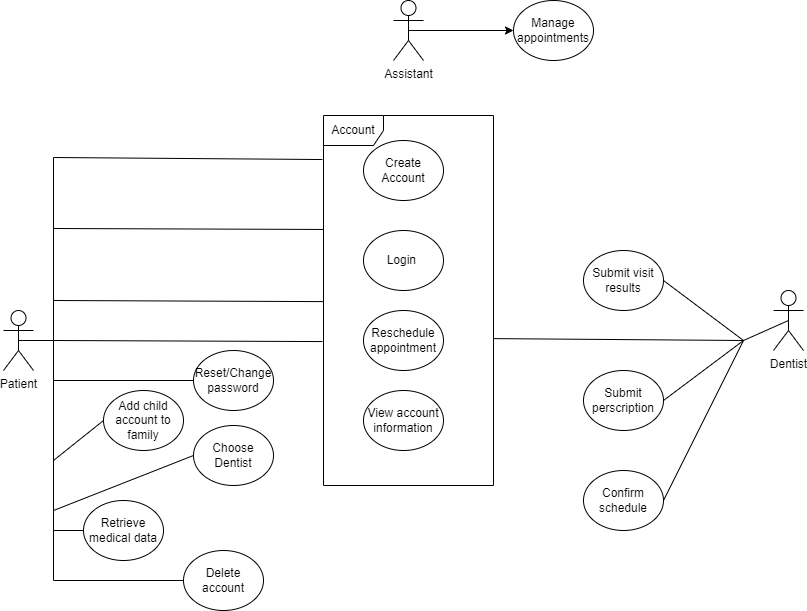

The diagram above was exported from draw.io. Its source (the exported page's mxGraphModel, read from the mxfile embedded in the PNG):
<mxGraphModel dx="1434" dy="796" grid="1" gridSize="10" guides="1" tooltips="1" connect="1" arrows="1" fold="1" page="1" pageScale="1" pageWidth="850" pageHeight="1100" math="0" shadow="0">
  <root>
    <mxCell id="0" />
    <mxCell id="1" parent="0" />
    <mxCell id="thuCqAylMoTdYlewowxu-3" value="Patient&lt;br&gt;" style="shape=umlActor;verticalLabelPosition=bottom;verticalAlign=top;html=1;" vertex="1" parent="1">
      <mxGeometry x="20" y="410" width="30" height="60" as="geometry" />
    </mxCell>
    <mxCell id="thuCqAylMoTdYlewowxu-5" value="Create Account" style="ellipse;whiteSpace=wrap;html=1;" vertex="1" parent="1">
      <mxGeometry x="380" y="240" width="80" height="60" as="geometry" />
    </mxCell>
    <mxCell id="thuCqAylMoTdYlewowxu-6" value="View account information" style="ellipse;whiteSpace=wrap;html=1;" vertex="1" parent="1">
      <mxGeometry x="380" y="490" width="80" height="60" as="geometry" />
    </mxCell>
    <mxCell id="thuCqAylMoTdYlewowxu-7" value="Login&amp;nbsp;" style="ellipse;whiteSpace=wrap;html=1;" vertex="1" parent="1">
      <mxGeometry x="380" y="330" width="80" height="60" as="geometry" />
    </mxCell>
    <mxCell id="thuCqAylMoTdYlewowxu-10" value="Reset/Change password" style="ellipse;whiteSpace=wrap;html=1;" vertex="1" parent="1">
      <mxGeometry x="210" y="450" width="80" height="60" as="geometry" />
    </mxCell>
    <mxCell id="thuCqAylMoTdYlewowxu-11" value="Add child account to family" style="ellipse;whiteSpace=wrap;html=1;" vertex="1" parent="1">
      <mxGeometry x="120" y="490" width="80" height="60" as="geometry" />
    </mxCell>
    <mxCell id="thuCqAylMoTdYlewowxu-13" value="Retrieve medical data" style="ellipse;whiteSpace=wrap;html=1;" vertex="1" parent="1">
      <mxGeometry x="100" y="600" width="80" height="60" as="geometry" />
    </mxCell>
    <mxCell id="thuCqAylMoTdYlewowxu-17" value="" style="endArrow=none;html=1;rounded=0;entryX=-0.006;entryY=0.119;entryDx=0;entryDy=0;entryPerimeter=0;" edge="1" parent="1" target="thuCqAylMoTdYlewowxu-53">
      <mxGeometry width="50" height="50" relative="1" as="geometry">
        <mxPoint x="70" y="400" as="sourcePoint" />
        <mxPoint x="120" y="350" as="targetPoint" />
        <Array as="points">
          <mxPoint x="70" y="257" />
        </Array>
      </mxGeometry>
    </mxCell>
    <mxCell id="thuCqAylMoTdYlewowxu-18" value="" style="endArrow=none;html=1;rounded=0;entryX=0;entryY=0.308;entryDx=0;entryDy=0;entryPerimeter=0;" edge="1" parent="1" target="thuCqAylMoTdYlewowxu-53">
      <mxGeometry width="50" height="50" relative="1" as="geometry">
        <mxPoint x="70" y="400" as="sourcePoint" />
        <mxPoint x="129" y="281" as="targetPoint" />
        <Array as="points">
          <mxPoint x="70" y="328" />
        </Array>
      </mxGeometry>
    </mxCell>
    <mxCell id="thuCqAylMoTdYlewowxu-19" value="" style="endArrow=none;html=1;rounded=0;entryX=0;entryY=0.503;entryDx=0;entryDy=0;entryPerimeter=0;" edge="1" parent="1" target="thuCqAylMoTdYlewowxu-53">
      <mxGeometry width="50" height="50" relative="1" as="geometry">
        <mxPoint x="70" y="400" as="sourcePoint" />
        <mxPoint x="130" y="400" as="targetPoint" />
      </mxGeometry>
    </mxCell>
    <mxCell id="thuCqAylMoTdYlewowxu-20" value="" style="endArrow=none;html=1;rounded=0;entryX=0;entryY=0.5;entryDx=0;entryDy=0;" edge="1" parent="1" target="thuCqAylMoTdYlewowxu-10">
      <mxGeometry width="50" height="50" relative="1" as="geometry">
        <mxPoint x="70" y="400" as="sourcePoint" />
        <mxPoint x="70" y="480" as="targetPoint" />
        <Array as="points">
          <mxPoint x="70" y="480" />
        </Array>
      </mxGeometry>
    </mxCell>
    <mxCell id="thuCqAylMoTdYlewowxu-23" value="" style="endArrow=none;html=1;rounded=0;entryX=0;entryY=0.5;entryDx=0;entryDy=0;" edge="1" parent="1" target="thuCqAylMoTdYlewowxu-13">
      <mxGeometry width="50" height="50" relative="1" as="geometry">
        <mxPoint x="70" y="480" as="sourcePoint" />
        <mxPoint x="130" y="740" as="targetPoint" />
        <Array as="points">
          <mxPoint x="70" y="630" />
        </Array>
      </mxGeometry>
    </mxCell>
    <mxCell id="thuCqAylMoTdYlewowxu-24" value="" style="endArrow=none;html=1;rounded=0;entryX=0;entryY=0.5;entryDx=0;entryDy=0;" edge="1" parent="1" target="thuCqAylMoTdYlewowxu-11">
      <mxGeometry width="50" height="50" relative="1" as="geometry">
        <mxPoint x="70" y="560" as="sourcePoint" />
        <mxPoint x="130" y="560" as="targetPoint" />
      </mxGeometry>
    </mxCell>
    <mxCell id="thuCqAylMoTdYlewowxu-25" value="Dentist&lt;br&gt;" style="shape=umlActor;verticalLabelPosition=bottom;verticalAlign=top;html=1;outlineConnect=0;" vertex="1" parent="1">
      <mxGeometry x="790" y="390" width="30" height="60" as="geometry" />
    </mxCell>
    <mxCell id="thuCqAylMoTdYlewowxu-29" value="Reschedule appointment" style="ellipse;whiteSpace=wrap;html=1;" vertex="1" parent="1">
      <mxGeometry x="380" y="410" width="80" height="60" as="geometry" />
    </mxCell>
    <mxCell id="thuCqAylMoTdYlewowxu-31" value="Choose Dentist" style="ellipse;whiteSpace=wrap;html=1;" vertex="1" parent="1">
      <mxGeometry x="210" y="525" width="80" height="60" as="geometry" />
    </mxCell>
    <mxCell id="thuCqAylMoTdYlewowxu-32" value="Manage appointments" style="ellipse;whiteSpace=wrap;html=1;" vertex="1" parent="1">
      <mxGeometry x="530" y="100" width="80" height="60" as="geometry" />
    </mxCell>
    <mxCell id="thuCqAylMoTdYlewowxu-33" value="Submit visit results" style="ellipse;whiteSpace=wrap;html=1;" vertex="1" parent="1">
      <mxGeometry x="600" y="350" width="80" height="60" as="geometry" />
    </mxCell>
    <mxCell id="thuCqAylMoTdYlewowxu-34" value="Submit perscription" style="ellipse;whiteSpace=wrap;html=1;" vertex="1" parent="1">
      <mxGeometry x="600" y="470" width="80" height="60" as="geometry" />
    </mxCell>
    <mxCell id="thuCqAylMoTdYlewowxu-37" value="" style="endArrow=none;html=1;rounded=0;entryX=-0.006;entryY=0.611;entryDx=0;entryDy=0;entryPerimeter=0;" edge="1" parent="1" target="thuCqAylMoTdYlewowxu-53">
      <mxGeometry width="50" height="50" relative="1" as="geometry">
        <mxPoint x="70" y="440" as="sourcePoint" />
        <mxPoint x="120" y="390" as="targetPoint" />
      </mxGeometry>
    </mxCell>
    <mxCell id="thuCqAylMoTdYlewowxu-39" value="" style="endArrow=none;html=1;rounded=0;exitX=1;exitY=0.603;exitDx=0;exitDy=0;exitPerimeter=0;" edge="1" parent="1" source="thuCqAylMoTdYlewowxu-53">
      <mxGeometry width="50" height="50" relative="1" as="geometry">
        <mxPoint x="510" y="440" as="sourcePoint" />
        <mxPoint x="760" y="440" as="targetPoint" />
      </mxGeometry>
    </mxCell>
    <mxCell id="thuCqAylMoTdYlewowxu-40" value="" style="endArrow=none;html=1;rounded=0;entryX=0.5;entryY=0.5;entryDx=0;entryDy=0;entryPerimeter=0;" edge="1" parent="1" target="thuCqAylMoTdYlewowxu-3">
      <mxGeometry width="50" height="50" relative="1" as="geometry">
        <mxPoint x="70" y="440" as="sourcePoint" />
        <mxPoint x="40" y="430" as="targetPoint" />
      </mxGeometry>
    </mxCell>
    <mxCell id="thuCqAylMoTdYlewowxu-44" value="" style="endArrow=none;html=1;rounded=0;exitX=1;exitY=0.5;exitDx=0;exitDy=0;" edge="1" parent="1" source="thuCqAylMoTdYlewowxu-57">
      <mxGeometry width="50" height="50" relative="1" as="geometry">
        <mxPoint x="680" y="600" as="sourcePoint" />
        <mxPoint x="760" y="440" as="targetPoint" />
      </mxGeometry>
    </mxCell>
    <mxCell id="thuCqAylMoTdYlewowxu-46" value="" style="endArrow=none;html=1;rounded=0;exitX=1;exitY=0.5;exitDx=0;exitDy=0;" edge="1" parent="1" source="thuCqAylMoTdYlewowxu-34">
      <mxGeometry width="50" height="50" relative="1" as="geometry">
        <mxPoint x="710" y="380" as="sourcePoint" />
        <mxPoint x="760" y="440" as="targetPoint" />
      </mxGeometry>
    </mxCell>
    <mxCell id="thuCqAylMoTdYlewowxu-47" value="" style="endArrow=none;html=1;rounded=0;exitX=1;exitY=0.5;exitDx=0;exitDy=0;" edge="1" parent="1" source="thuCqAylMoTdYlewowxu-33">
      <mxGeometry width="50" height="50" relative="1" as="geometry">
        <mxPoint x="690" y="290" as="sourcePoint" />
        <mxPoint x="760" y="440" as="targetPoint" />
        <Array as="points" />
      </mxGeometry>
    </mxCell>
    <mxCell id="thuCqAylMoTdYlewowxu-49" value="" style="endArrow=none;html=1;rounded=0;entryX=0.5;entryY=0.5;entryDx=0;entryDy=0;entryPerimeter=0;" edge="1" parent="1" target="thuCqAylMoTdYlewowxu-25">
      <mxGeometry width="50" height="50" relative="1" as="geometry">
        <mxPoint x="760" y="440" as="sourcePoint" />
        <mxPoint x="790" y="470" as="targetPoint" />
      </mxGeometry>
    </mxCell>
    <mxCell id="thuCqAylMoTdYlewowxu-53" value="Account" style="shape=umlFrame;whiteSpace=wrap;html=1;" vertex="1" parent="1">
      <mxGeometry x="340" y="215" width="170" height="370" as="geometry" />
    </mxCell>
    <mxCell id="thuCqAylMoTdYlewowxu-60" style="edgeStyle=orthogonalEdgeStyle;rounded=0;orthogonalLoop=1;jettySize=auto;html=1;exitX=0.5;exitY=0.5;exitDx=0;exitDy=0;exitPerimeter=0;entryX=0;entryY=0.5;entryDx=0;entryDy=0;" edge="1" parent="1" source="thuCqAylMoTdYlewowxu-55" target="thuCqAylMoTdYlewowxu-32">
      <mxGeometry relative="1" as="geometry" />
    </mxCell>
    <mxCell id="thuCqAylMoTdYlewowxu-55" value="Assistant" style="shape=umlActor;verticalLabelPosition=bottom;verticalAlign=top;html=1;" vertex="1" parent="1">
      <mxGeometry x="410" y="100" width="30" height="60" as="geometry" />
    </mxCell>
    <mxCell id="thuCqAylMoTdYlewowxu-57" value="Confirm schedule" style="ellipse;whiteSpace=wrap;html=1;" vertex="1" parent="1">
      <mxGeometry x="600" y="570" width="80" height="60" as="geometry" />
    </mxCell>
    <mxCell id="thuCqAylMoTdYlewowxu-62" value="Delete account" style="ellipse;whiteSpace=wrap;html=1;" vertex="1" parent="1">
      <mxGeometry x="200" y="650" width="80" height="60" as="geometry" />
    </mxCell>
    <mxCell id="thuCqAylMoTdYlewowxu-65" value="" style="endArrow=none;html=1;rounded=0;entryX=0;entryY=0.5;entryDx=0;entryDy=0;" edge="1" parent="1" target="thuCqAylMoTdYlewowxu-31">
      <mxGeometry width="50" height="50" relative="1" as="geometry">
        <mxPoint x="70" y="610" as="sourcePoint" />
        <mxPoint x="130" y="560" as="targetPoint" />
      </mxGeometry>
    </mxCell>
    <mxCell id="thuCqAylMoTdYlewowxu-66" value="" style="endArrow=none;html=1;rounded=0;entryX=0;entryY=0.5;entryDx=0;entryDy=0;" edge="1" parent="1" target="thuCqAylMoTdYlewowxu-62">
      <mxGeometry width="50" height="50" relative="1" as="geometry">
        <mxPoint x="70" y="630" as="sourcePoint" />
        <mxPoint x="140" y="690" as="targetPoint" />
        <Array as="points">
          <mxPoint x="70" y="680" />
        </Array>
      </mxGeometry>
    </mxCell>
  </root>
</mxGraphModel>